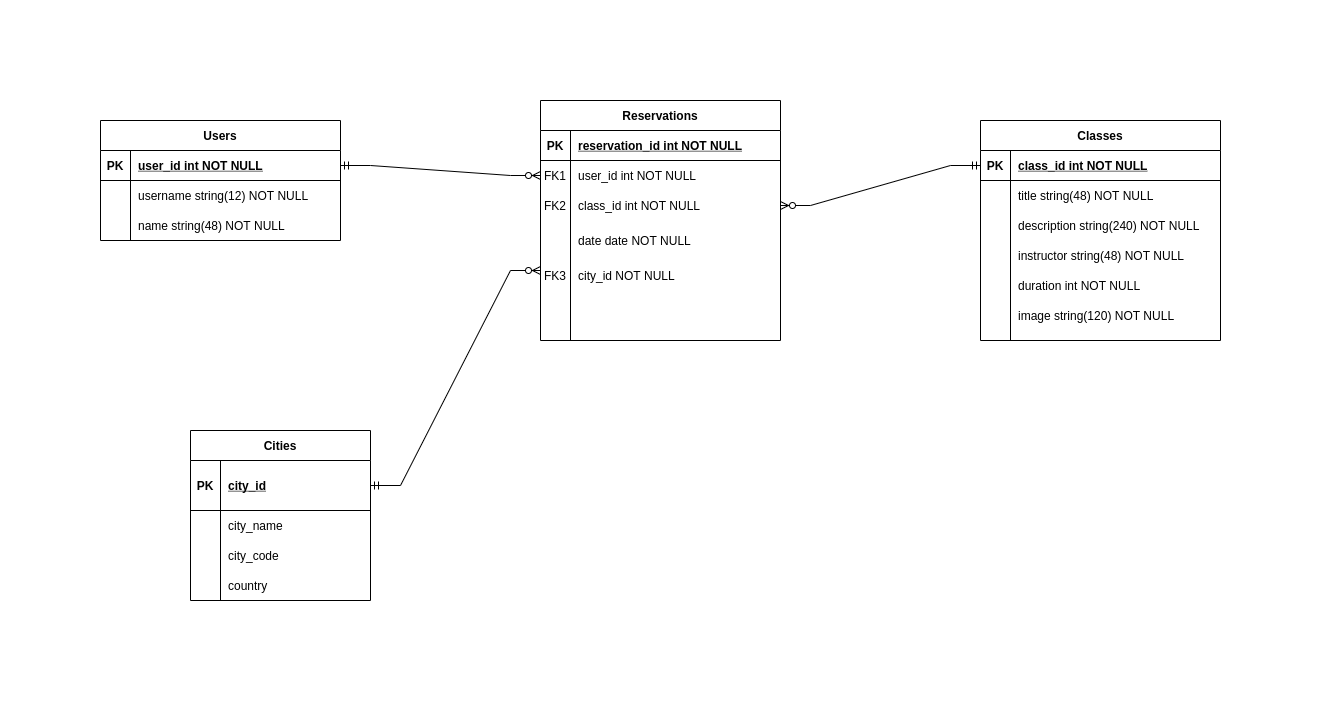

The diagram above was exported from draw.io. Its source (the exported page's mxGraphModel, read from the mxfile embedded in the PNG):
<mxGraphModel dx="1346" dy="887" grid="1" gridSize="10" guides="1" tooltips="1" connect="1" arrows="1" fold="1" page="1" pageScale="1" pageWidth="1600" pageHeight="1200" math="0" shadow="0" extFonts="Permanent Marker^https://fonts.googleapis.com/css?family=Permanent+Marker">
  <root>
    <mxCell id="0" />
    <mxCell id="1" parent="0" />
    <mxCell id="C-vyLk0tnHw3VtMMgP7b-2" value="Reservations" style="shape=table;startSize=30;container=1;collapsible=1;childLayout=tableLayout;fixedRows=1;rowLines=0;fontStyle=1;align=center;resizeLast=1;" parent="1" vertex="1">
      <mxGeometry x="680" y="460" width="240" height="240" as="geometry" />
    </mxCell>
    <mxCell id="C-vyLk0tnHw3VtMMgP7b-3" value="" style="shape=partialRectangle;collapsible=0;dropTarget=0;pointerEvents=0;fillColor=none;points=[[0,0.5],[1,0.5]];portConstraint=eastwest;top=0;left=0;right=0;bottom=1;" parent="C-vyLk0tnHw3VtMMgP7b-2" vertex="1">
      <mxGeometry y="30" width="240" height="30" as="geometry" />
    </mxCell>
    <mxCell id="C-vyLk0tnHw3VtMMgP7b-4" value="PK" style="shape=partialRectangle;overflow=hidden;connectable=0;fillColor=none;top=0;left=0;bottom=0;right=0;fontStyle=1;" parent="C-vyLk0tnHw3VtMMgP7b-3" vertex="1">
      <mxGeometry width="30" height="30" as="geometry">
        <mxRectangle width="30" height="30" as="alternateBounds" />
      </mxGeometry>
    </mxCell>
    <mxCell id="C-vyLk0tnHw3VtMMgP7b-5" value="reservation_id int NOT NULL " style="shape=partialRectangle;overflow=hidden;connectable=0;fillColor=none;top=0;left=0;bottom=0;right=0;align=left;spacingLeft=6;fontStyle=5;" parent="C-vyLk0tnHw3VtMMgP7b-3" vertex="1">
      <mxGeometry x="30" width="210" height="30" as="geometry">
        <mxRectangle width="210" height="30" as="alternateBounds" />
      </mxGeometry>
    </mxCell>
    <mxCell id="C-vyLk0tnHw3VtMMgP7b-6" value="" style="shape=partialRectangle;collapsible=0;dropTarget=0;pointerEvents=0;fillColor=none;points=[[0,0.5],[1,0.5]];portConstraint=eastwest;top=0;left=0;right=0;bottom=0;" parent="C-vyLk0tnHw3VtMMgP7b-2" vertex="1">
      <mxGeometry y="60" width="240" height="30" as="geometry" />
    </mxCell>
    <mxCell id="C-vyLk0tnHw3VtMMgP7b-7" value="FK1" style="shape=partialRectangle;overflow=hidden;connectable=0;fillColor=none;top=0;left=0;bottom=0;right=0;" parent="C-vyLk0tnHw3VtMMgP7b-6" vertex="1">
      <mxGeometry width="30" height="30" as="geometry">
        <mxRectangle width="30" height="30" as="alternateBounds" />
      </mxGeometry>
    </mxCell>
    <mxCell id="C-vyLk0tnHw3VtMMgP7b-8" value="user_id int NOT NULL" style="shape=partialRectangle;overflow=hidden;connectable=0;fillColor=none;top=0;left=0;bottom=0;right=0;align=left;spacingLeft=6;" parent="C-vyLk0tnHw3VtMMgP7b-6" vertex="1">
      <mxGeometry x="30" width="210" height="30" as="geometry">
        <mxRectangle width="210" height="30" as="alternateBounds" />
      </mxGeometry>
    </mxCell>
    <mxCell id="C-vyLk0tnHw3VtMMgP7b-9" value="" style="shape=partialRectangle;collapsible=0;dropTarget=0;pointerEvents=0;fillColor=none;points=[[0,0.5],[1,0.5]];portConstraint=eastwest;top=0;left=0;right=0;bottom=0;" parent="C-vyLk0tnHw3VtMMgP7b-2" vertex="1">
      <mxGeometry y="90" width="240" height="30" as="geometry" />
    </mxCell>
    <mxCell id="C-vyLk0tnHw3VtMMgP7b-10" value="FK2" style="shape=partialRectangle;overflow=hidden;connectable=0;fillColor=none;top=0;left=0;bottom=0;right=0;" parent="C-vyLk0tnHw3VtMMgP7b-9" vertex="1">
      <mxGeometry width="30" height="30" as="geometry">
        <mxRectangle width="30" height="30" as="alternateBounds" />
      </mxGeometry>
    </mxCell>
    <mxCell id="C-vyLk0tnHw3VtMMgP7b-11" value="class_id int NOT NULL" style="shape=partialRectangle;overflow=hidden;connectable=0;fillColor=none;top=0;left=0;bottom=0;right=0;align=left;spacingLeft=6;" parent="C-vyLk0tnHw3VtMMgP7b-9" vertex="1">
      <mxGeometry x="30" width="210" height="30" as="geometry">
        <mxRectangle width="210" height="30" as="alternateBounds" />
      </mxGeometry>
    </mxCell>
    <mxCell id="0tRKW2ptFKf9-6FUqVKQ-13" value="" style="shape=partialRectangle;collapsible=0;dropTarget=0;pointerEvents=0;fillColor=none;points=[[0,0.5],[1,0.5]];portConstraint=eastwest;top=0;left=0;right=0;bottom=0;" parent="C-vyLk0tnHw3VtMMgP7b-2" vertex="1">
      <mxGeometry y="120" width="240" height="40" as="geometry" />
    </mxCell>
    <mxCell id="0tRKW2ptFKf9-6FUqVKQ-14" value="" style="shape=partialRectangle;overflow=hidden;connectable=0;fillColor=none;top=0;left=0;bottom=0;right=0;" parent="0tRKW2ptFKf9-6FUqVKQ-13" vertex="1">
      <mxGeometry width="30" height="40" as="geometry">
        <mxRectangle width="30" height="40" as="alternateBounds" />
      </mxGeometry>
    </mxCell>
    <mxCell id="0tRKW2ptFKf9-6FUqVKQ-15" value="date date NOT NULL" style="shape=partialRectangle;overflow=hidden;connectable=0;fillColor=none;top=0;left=0;bottom=0;right=0;align=left;spacingLeft=6;" parent="0tRKW2ptFKf9-6FUqVKQ-13" vertex="1">
      <mxGeometry x="30" width="210" height="40" as="geometry">
        <mxRectangle width="210" height="40" as="alternateBounds" />
      </mxGeometry>
    </mxCell>
    <mxCell id="0tRKW2ptFKf9-6FUqVKQ-16" value="" style="shape=partialRectangle;collapsible=0;dropTarget=0;pointerEvents=0;fillColor=none;points=[[0,0.5],[1,0.5]];portConstraint=eastwest;top=0;left=0;right=0;bottom=0;" parent="C-vyLk0tnHw3VtMMgP7b-2" vertex="1">
      <mxGeometry y="160" width="240" height="30" as="geometry" />
    </mxCell>
    <mxCell id="0tRKW2ptFKf9-6FUqVKQ-17" value="FK3" style="shape=partialRectangle;overflow=hidden;connectable=0;fillColor=none;top=0;left=0;bottom=0;right=0;" parent="0tRKW2ptFKf9-6FUqVKQ-16" vertex="1">
      <mxGeometry width="30" height="30" as="geometry">
        <mxRectangle width="30" height="30" as="alternateBounds" />
      </mxGeometry>
    </mxCell>
    <mxCell id="0tRKW2ptFKf9-6FUqVKQ-18" value="city_id NOT NULL" style="shape=partialRectangle;overflow=hidden;connectable=0;fillColor=none;top=0;left=0;bottom=0;right=0;align=left;spacingLeft=6;" parent="0tRKW2ptFKf9-6FUqVKQ-16" vertex="1">
      <mxGeometry x="30" width="210" height="30" as="geometry">
        <mxRectangle width="210" height="30" as="alternateBounds" />
      </mxGeometry>
    </mxCell>
    <mxCell id="C-vyLk0tnHw3VtMMgP7b-13" value="Classes" style="shape=table;startSize=30;container=1;collapsible=1;childLayout=tableLayout;fixedRows=1;rowLines=0;fontStyle=1;align=center;resizeLast=1;" parent="1" vertex="1">
      <mxGeometry x="1120" y="480" width="240" height="220" as="geometry" />
    </mxCell>
    <mxCell id="C-vyLk0tnHw3VtMMgP7b-14" value="" style="shape=partialRectangle;collapsible=0;dropTarget=0;pointerEvents=0;fillColor=none;points=[[0,0.5],[1,0.5]];portConstraint=eastwest;top=0;left=0;right=0;bottom=1;" parent="C-vyLk0tnHw3VtMMgP7b-13" vertex="1">
      <mxGeometry y="30" width="240" height="30" as="geometry" />
    </mxCell>
    <mxCell id="C-vyLk0tnHw3VtMMgP7b-15" value="PK" style="shape=partialRectangle;overflow=hidden;connectable=0;fillColor=none;top=0;left=0;bottom=0;right=0;fontStyle=1;" parent="C-vyLk0tnHw3VtMMgP7b-14" vertex="1">
      <mxGeometry width="30" height="30" as="geometry">
        <mxRectangle width="30" height="30" as="alternateBounds" />
      </mxGeometry>
    </mxCell>
    <mxCell id="C-vyLk0tnHw3VtMMgP7b-16" value="class_id int NOT NULL " style="shape=partialRectangle;overflow=hidden;connectable=0;fillColor=none;top=0;left=0;bottom=0;right=0;align=left;spacingLeft=6;fontStyle=5;" parent="C-vyLk0tnHw3VtMMgP7b-14" vertex="1">
      <mxGeometry x="30" width="210" height="30" as="geometry">
        <mxRectangle width="210" height="30" as="alternateBounds" />
      </mxGeometry>
    </mxCell>
    <mxCell id="C-vyLk0tnHw3VtMMgP7b-20" value="" style="shape=partialRectangle;collapsible=0;dropTarget=0;pointerEvents=0;fillColor=none;points=[[0,0.5],[1,0.5]];portConstraint=eastwest;top=0;left=0;right=0;bottom=0;" parent="C-vyLk0tnHw3VtMMgP7b-13" vertex="1">
      <mxGeometry y="60" width="240" height="30" as="geometry" />
    </mxCell>
    <mxCell id="C-vyLk0tnHw3VtMMgP7b-21" value="" style="shape=partialRectangle;overflow=hidden;connectable=0;fillColor=none;top=0;left=0;bottom=0;right=0;" parent="C-vyLk0tnHw3VtMMgP7b-20" vertex="1">
      <mxGeometry width="30" height="30" as="geometry">
        <mxRectangle width="30" height="30" as="alternateBounds" />
      </mxGeometry>
    </mxCell>
    <mxCell id="C-vyLk0tnHw3VtMMgP7b-22" value="title string(48) NOT NULL" style="shape=partialRectangle;overflow=hidden;connectable=0;fillColor=none;top=0;left=0;bottom=0;right=0;align=left;spacingLeft=6;" parent="C-vyLk0tnHw3VtMMgP7b-20" vertex="1">
      <mxGeometry x="30" width="210" height="30" as="geometry">
        <mxRectangle width="210" height="30" as="alternateBounds" />
      </mxGeometry>
    </mxCell>
    <mxCell id="0tRKW2ptFKf9-6FUqVKQ-25" value="" style="shape=partialRectangle;collapsible=0;dropTarget=0;pointerEvents=0;fillColor=none;points=[[0,0.5],[1,0.5]];portConstraint=eastwest;top=0;left=0;right=0;bottom=0;" parent="C-vyLk0tnHw3VtMMgP7b-13" vertex="1">
      <mxGeometry y="90" width="240" height="30" as="geometry" />
    </mxCell>
    <mxCell id="0tRKW2ptFKf9-6FUqVKQ-26" value="" style="shape=partialRectangle;overflow=hidden;connectable=0;fillColor=none;top=0;left=0;bottom=0;right=0;" parent="0tRKW2ptFKf9-6FUqVKQ-25" vertex="1">
      <mxGeometry width="30" height="30" as="geometry">
        <mxRectangle width="30" height="30" as="alternateBounds" />
      </mxGeometry>
    </mxCell>
    <mxCell id="0tRKW2ptFKf9-6FUqVKQ-27" value="description string(240) NOT NULL" style="shape=partialRectangle;overflow=hidden;connectable=0;fillColor=none;top=0;left=0;bottom=0;right=0;align=left;spacingLeft=6;" parent="0tRKW2ptFKf9-6FUqVKQ-25" vertex="1">
      <mxGeometry x="30" width="210" height="30" as="geometry">
        <mxRectangle width="210" height="30" as="alternateBounds" />
      </mxGeometry>
    </mxCell>
    <mxCell id="0tRKW2ptFKf9-6FUqVKQ-31" value="" style="shape=partialRectangle;collapsible=0;dropTarget=0;pointerEvents=0;fillColor=none;points=[[0,0.5],[1,0.5]];portConstraint=eastwest;top=0;left=0;right=0;bottom=0;" parent="C-vyLk0tnHw3VtMMgP7b-13" vertex="1">
      <mxGeometry y="120" width="240" height="30" as="geometry" />
    </mxCell>
    <mxCell id="0tRKW2ptFKf9-6FUqVKQ-32" value="" style="shape=partialRectangle;overflow=hidden;connectable=0;fillColor=none;top=0;left=0;bottom=0;right=0;" parent="0tRKW2ptFKf9-6FUqVKQ-31" vertex="1">
      <mxGeometry width="30" height="30" as="geometry">
        <mxRectangle width="30" height="30" as="alternateBounds" />
      </mxGeometry>
    </mxCell>
    <mxCell id="0tRKW2ptFKf9-6FUqVKQ-33" value="instructor string(48) NOT NULL" style="shape=partialRectangle;overflow=hidden;connectable=0;fillColor=none;top=0;left=0;bottom=0;right=0;align=left;spacingLeft=6;" parent="0tRKW2ptFKf9-6FUqVKQ-31" vertex="1">
      <mxGeometry x="30" width="210" height="30" as="geometry">
        <mxRectangle width="210" height="30" as="alternateBounds" />
      </mxGeometry>
    </mxCell>
    <mxCell id="0tRKW2ptFKf9-6FUqVKQ-34" value="" style="shape=partialRectangle;collapsible=0;dropTarget=0;pointerEvents=0;fillColor=none;points=[[0,0.5],[1,0.5]];portConstraint=eastwest;top=0;left=0;right=0;bottom=0;" parent="C-vyLk0tnHw3VtMMgP7b-13" vertex="1">
      <mxGeometry y="150" width="240" height="30" as="geometry" />
    </mxCell>
    <mxCell id="0tRKW2ptFKf9-6FUqVKQ-35" value="" style="shape=partialRectangle;overflow=hidden;connectable=0;fillColor=none;top=0;left=0;bottom=0;right=0;" parent="0tRKW2ptFKf9-6FUqVKQ-34" vertex="1">
      <mxGeometry width="30" height="30" as="geometry">
        <mxRectangle width="30" height="30" as="alternateBounds" />
      </mxGeometry>
    </mxCell>
    <mxCell id="0tRKW2ptFKf9-6FUqVKQ-36" value="duration int NOT NULL" style="shape=partialRectangle;overflow=hidden;connectable=0;fillColor=none;top=0;left=0;bottom=0;right=0;align=left;spacingLeft=6;" parent="0tRKW2ptFKf9-6FUqVKQ-34" vertex="1">
      <mxGeometry x="30" width="210" height="30" as="geometry">
        <mxRectangle width="210" height="30" as="alternateBounds" />
      </mxGeometry>
    </mxCell>
    <mxCell id="0tRKW2ptFKf9-6FUqVKQ-37" value="" style="shape=partialRectangle;collapsible=0;dropTarget=0;pointerEvents=0;fillColor=none;points=[[0,0.5],[1,0.5]];portConstraint=eastwest;top=0;left=0;right=0;bottom=0;" parent="C-vyLk0tnHw3VtMMgP7b-13" vertex="1">
      <mxGeometry y="180" width="240" height="30" as="geometry" />
    </mxCell>
    <mxCell id="0tRKW2ptFKf9-6FUqVKQ-38" value="" style="shape=partialRectangle;overflow=hidden;connectable=0;fillColor=none;top=0;left=0;bottom=0;right=0;" parent="0tRKW2ptFKf9-6FUqVKQ-37" vertex="1">
      <mxGeometry width="30" height="30" as="geometry">
        <mxRectangle width="30" height="30" as="alternateBounds" />
      </mxGeometry>
    </mxCell>
    <mxCell id="0tRKW2ptFKf9-6FUqVKQ-39" value="image string(120) NOT NULL" style="shape=partialRectangle;overflow=hidden;connectable=0;fillColor=none;top=0;left=0;bottom=0;right=0;align=left;spacingLeft=6;" parent="0tRKW2ptFKf9-6FUqVKQ-37" vertex="1">
      <mxGeometry x="30" width="210" height="30" as="geometry">
        <mxRectangle width="210" height="30" as="alternateBounds" />
      </mxGeometry>
    </mxCell>
    <mxCell id="C-vyLk0tnHw3VtMMgP7b-23" value="Users" style="shape=table;startSize=30;container=1;collapsible=1;childLayout=tableLayout;fixedRows=1;rowLines=0;fontStyle=1;align=center;resizeLast=1;" parent="1" vertex="1">
      <mxGeometry x="240" y="480" width="240" height="120" as="geometry" />
    </mxCell>
    <mxCell id="C-vyLk0tnHw3VtMMgP7b-24" value="" style="shape=partialRectangle;collapsible=0;dropTarget=0;pointerEvents=0;fillColor=none;points=[[0,0.5],[1,0.5]];portConstraint=eastwest;top=0;left=0;right=0;bottom=1;" parent="C-vyLk0tnHw3VtMMgP7b-23" vertex="1">
      <mxGeometry y="30" width="240" height="30" as="geometry" />
    </mxCell>
    <mxCell id="C-vyLk0tnHw3VtMMgP7b-25" value="PK" style="shape=partialRectangle;overflow=hidden;connectable=0;fillColor=none;top=0;left=0;bottom=0;right=0;fontStyle=1;" parent="C-vyLk0tnHw3VtMMgP7b-24" vertex="1">
      <mxGeometry width="30" height="30" as="geometry">
        <mxRectangle width="30" height="30" as="alternateBounds" />
      </mxGeometry>
    </mxCell>
    <mxCell id="C-vyLk0tnHw3VtMMgP7b-26" value="user_id int NOT NULL " style="shape=partialRectangle;overflow=hidden;connectable=0;fillColor=none;top=0;left=0;bottom=0;right=0;align=left;spacingLeft=6;fontStyle=5;" parent="C-vyLk0tnHw3VtMMgP7b-24" vertex="1">
      <mxGeometry x="30" width="210" height="30" as="geometry">
        <mxRectangle width="210" height="30" as="alternateBounds" />
      </mxGeometry>
    </mxCell>
    <mxCell id="C-vyLk0tnHw3VtMMgP7b-27" value="" style="shape=partialRectangle;collapsible=0;dropTarget=0;pointerEvents=0;fillColor=none;points=[[0,0.5],[1,0.5]];portConstraint=eastwest;top=0;left=0;right=0;bottom=0;" parent="C-vyLk0tnHw3VtMMgP7b-23" vertex="1">
      <mxGeometry y="60" width="240" height="30" as="geometry" />
    </mxCell>
    <mxCell id="C-vyLk0tnHw3VtMMgP7b-28" value="" style="shape=partialRectangle;overflow=hidden;connectable=0;fillColor=none;top=0;left=0;bottom=0;right=0;" parent="C-vyLk0tnHw3VtMMgP7b-27" vertex="1">
      <mxGeometry width="30" height="30" as="geometry">
        <mxRectangle width="30" height="30" as="alternateBounds" />
      </mxGeometry>
    </mxCell>
    <mxCell id="C-vyLk0tnHw3VtMMgP7b-29" value="username string(12) NOT NULL" style="shape=partialRectangle;overflow=hidden;connectable=0;fillColor=none;top=0;left=0;bottom=0;right=0;align=left;spacingLeft=6;" parent="C-vyLk0tnHw3VtMMgP7b-27" vertex="1">
      <mxGeometry x="30" width="210" height="30" as="geometry">
        <mxRectangle width="210" height="30" as="alternateBounds" />
      </mxGeometry>
    </mxCell>
    <mxCell id="0tRKW2ptFKf9-6FUqVKQ-3" value="" style="shape=partialRectangle;collapsible=0;dropTarget=0;pointerEvents=0;fillColor=none;points=[[0,0.5],[1,0.5]];portConstraint=eastwest;top=0;left=0;right=0;bottom=0;" parent="C-vyLk0tnHw3VtMMgP7b-23" vertex="1">
      <mxGeometry y="90" width="240" height="30" as="geometry" />
    </mxCell>
    <mxCell id="0tRKW2ptFKf9-6FUqVKQ-4" value="" style="shape=partialRectangle;overflow=hidden;connectable=0;fillColor=none;top=0;left=0;bottom=0;right=0;" parent="0tRKW2ptFKf9-6FUqVKQ-3" vertex="1">
      <mxGeometry width="30" height="30" as="geometry">
        <mxRectangle width="30" height="30" as="alternateBounds" />
      </mxGeometry>
    </mxCell>
    <mxCell id="0tRKW2ptFKf9-6FUqVKQ-5" value="name string(48) NOT NULL" style="shape=partialRectangle;overflow=hidden;connectable=0;fillColor=none;top=0;left=0;bottom=0;right=0;align=left;spacingLeft=6;" parent="0tRKW2ptFKf9-6FUqVKQ-3" vertex="1">
      <mxGeometry x="30" width="210" height="30" as="geometry">
        <mxRectangle width="210" height="30" as="alternateBounds" />
      </mxGeometry>
    </mxCell>
    <mxCell id="0tRKW2ptFKf9-6FUqVKQ-43" value="" style="edgeStyle=entityRelationEdgeStyle;fontSize=12;html=1;endArrow=ERzeroToMany;startArrow=ERmandOne;rounded=0;exitX=1;exitY=0.5;exitDx=0;exitDy=0;entryX=0;entryY=0.5;entryDx=0;entryDy=0;" parent="1" source="C-vyLk0tnHw3VtMMgP7b-24" target="C-vyLk0tnHw3VtMMgP7b-6" edge="1">
      <mxGeometry width="100" height="100" relative="1" as="geometry">
        <mxPoint x="350" y="150" as="sourcePoint" />
        <mxPoint x="450" y="50" as="targetPoint" />
      </mxGeometry>
    </mxCell>
    <mxCell id="0tRKW2ptFKf9-6FUqVKQ-45" value="" style="edgeStyle=entityRelationEdgeStyle;fontSize=12;html=1;endArrow=ERzeroToMany;startArrow=ERmandOne;rounded=0;exitX=0;exitY=0.5;exitDx=0;exitDy=0;entryX=1;entryY=0.5;entryDx=0;entryDy=0;" parent="1" source="C-vyLk0tnHw3VtMMgP7b-14" target="C-vyLk0tnHw3VtMMgP7b-9" edge="1">
      <mxGeometry width="100" height="100" relative="1" as="geometry">
        <mxPoint x="930" y="570" as="sourcePoint" />
        <mxPoint x="980" y="620" as="targetPoint" />
      </mxGeometry>
    </mxCell>
    <mxCell id="h8zNv-qFeAZc2t8Ckea5-1" value="Cities" style="shape=table;startSize=30;container=1;collapsible=1;childLayout=tableLayout;fixedRows=1;rowLines=0;fontStyle=1;align=center;resizeLast=1;" vertex="1" parent="1">
      <mxGeometry x="330" y="790" width="180" height="170" as="geometry" />
    </mxCell>
    <mxCell id="h8zNv-qFeAZc2t8Ckea5-2" value="" style="shape=partialRectangle;collapsible=0;dropTarget=0;pointerEvents=0;fillColor=none;top=0;left=0;bottom=1;right=0;points=[[0,0.5],[1,0.5]];portConstraint=eastwest;" vertex="1" parent="h8zNv-qFeAZc2t8Ckea5-1">
      <mxGeometry y="30" width="180" height="50" as="geometry" />
    </mxCell>
    <mxCell id="h8zNv-qFeAZc2t8Ckea5-3" value="PK" style="shape=partialRectangle;connectable=0;fillColor=none;top=0;left=0;bottom=0;right=0;fontStyle=1;overflow=hidden;" vertex="1" parent="h8zNv-qFeAZc2t8Ckea5-2">
      <mxGeometry width="30" height="50" as="geometry">
        <mxRectangle width="30" height="50" as="alternateBounds" />
      </mxGeometry>
    </mxCell>
    <mxCell id="h8zNv-qFeAZc2t8Ckea5-4" value="city_id" style="shape=partialRectangle;connectable=0;fillColor=none;top=0;left=0;bottom=0;right=0;align=left;spacingLeft=6;fontStyle=5;overflow=hidden;" vertex="1" parent="h8zNv-qFeAZc2t8Ckea5-2">
      <mxGeometry x="30" width="150" height="50" as="geometry">
        <mxRectangle width="150" height="50" as="alternateBounds" />
      </mxGeometry>
    </mxCell>
    <mxCell id="h8zNv-qFeAZc2t8Ckea5-5" value="" style="shape=partialRectangle;collapsible=0;dropTarget=0;pointerEvents=0;fillColor=none;top=0;left=0;bottom=0;right=0;points=[[0,0.5],[1,0.5]];portConstraint=eastwest;" vertex="1" parent="h8zNv-qFeAZc2t8Ckea5-1">
      <mxGeometry y="80" width="180" height="30" as="geometry" />
    </mxCell>
    <mxCell id="h8zNv-qFeAZc2t8Ckea5-6" value="" style="shape=partialRectangle;connectable=0;fillColor=none;top=0;left=0;bottom=0;right=0;editable=1;overflow=hidden;" vertex="1" parent="h8zNv-qFeAZc2t8Ckea5-5">
      <mxGeometry width="30" height="30" as="geometry">
        <mxRectangle width="30" height="30" as="alternateBounds" />
      </mxGeometry>
    </mxCell>
    <mxCell id="h8zNv-qFeAZc2t8Ckea5-7" value="city_name" style="shape=partialRectangle;connectable=0;fillColor=none;top=0;left=0;bottom=0;right=0;align=left;spacingLeft=6;overflow=hidden;" vertex="1" parent="h8zNv-qFeAZc2t8Ckea5-5">
      <mxGeometry x="30" width="150" height="30" as="geometry">
        <mxRectangle width="150" height="30" as="alternateBounds" />
      </mxGeometry>
    </mxCell>
    <mxCell id="h8zNv-qFeAZc2t8Ckea5-8" value="" style="shape=partialRectangle;collapsible=0;dropTarget=0;pointerEvents=0;fillColor=none;top=0;left=0;bottom=0;right=0;points=[[0,0.5],[1,0.5]];portConstraint=eastwest;" vertex="1" parent="h8zNv-qFeAZc2t8Ckea5-1">
      <mxGeometry y="110" width="180" height="30" as="geometry" />
    </mxCell>
    <mxCell id="h8zNv-qFeAZc2t8Ckea5-9" value="" style="shape=partialRectangle;connectable=0;fillColor=none;top=0;left=0;bottom=0;right=0;editable=1;overflow=hidden;" vertex="1" parent="h8zNv-qFeAZc2t8Ckea5-8">
      <mxGeometry width="30" height="30" as="geometry">
        <mxRectangle width="30" height="30" as="alternateBounds" />
      </mxGeometry>
    </mxCell>
    <mxCell id="h8zNv-qFeAZc2t8Ckea5-10" value="city_code" style="shape=partialRectangle;connectable=0;fillColor=none;top=0;left=0;bottom=0;right=0;align=left;spacingLeft=6;overflow=hidden;" vertex="1" parent="h8zNv-qFeAZc2t8Ckea5-8">
      <mxGeometry x="30" width="150" height="30" as="geometry">
        <mxRectangle width="150" height="30" as="alternateBounds" />
      </mxGeometry>
    </mxCell>
    <mxCell id="h8zNv-qFeAZc2t8Ckea5-11" value="" style="shape=partialRectangle;collapsible=0;dropTarget=0;pointerEvents=0;fillColor=none;top=0;left=0;bottom=0;right=0;points=[[0,0.5],[1,0.5]];portConstraint=eastwest;" vertex="1" parent="h8zNv-qFeAZc2t8Ckea5-1">
      <mxGeometry y="140" width="180" height="30" as="geometry" />
    </mxCell>
    <mxCell id="h8zNv-qFeAZc2t8Ckea5-12" value="" style="shape=partialRectangle;connectable=0;fillColor=none;top=0;left=0;bottom=0;right=0;editable=1;overflow=hidden;" vertex="1" parent="h8zNv-qFeAZc2t8Ckea5-11">
      <mxGeometry width="30" height="30" as="geometry">
        <mxRectangle width="30" height="30" as="alternateBounds" />
      </mxGeometry>
    </mxCell>
    <mxCell id="h8zNv-qFeAZc2t8Ckea5-13" value="country" style="shape=partialRectangle;connectable=0;fillColor=none;top=0;left=0;bottom=0;right=0;align=left;spacingLeft=6;overflow=hidden;" vertex="1" parent="h8zNv-qFeAZc2t8Ckea5-11">
      <mxGeometry x="30" width="150" height="30" as="geometry">
        <mxRectangle width="150" height="30" as="alternateBounds" />
      </mxGeometry>
    </mxCell>
    <mxCell id="h8zNv-qFeAZc2t8Ckea5-20" value="" style="edgeStyle=entityRelationEdgeStyle;fontSize=12;html=1;endArrow=ERzeroToMany;startArrow=ERmandOne;rounded=0;exitX=1;exitY=0.5;exitDx=0;exitDy=0;" edge="1" parent="1" source="h8zNv-qFeAZc2t8Ckea5-2">
      <mxGeometry width="100" height="100" relative="1" as="geometry">
        <mxPoint x="580" y="730" as="sourcePoint" />
        <mxPoint x="680" y="630" as="targetPoint" />
      </mxGeometry>
    </mxCell>
  </root>
</mxGraphModel>